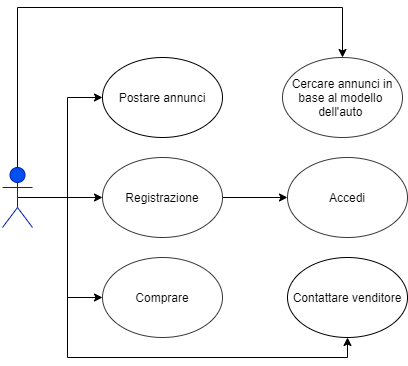

The diagram above was exported from draw.io. Its source (the exported page's mxGraphModel, read from the mxfile embedded in the PNG):
<mxGraphModel dx="1038" dy="548" grid="1" gridSize="10" guides="1" tooltips="1" connect="1" arrows="1" fold="1" page="1" pageScale="1" pageWidth="850" pageHeight="1100" background="none" math="0" shadow="0" extFonts="Permanent Marker^https://fonts.googleapis.com/css?family=Permanent+Marker">
  <root>
    <mxCell id="0" />
    <mxCell id="1" parent="0" />
    <mxCell id="wBMC0MFTbX3-4qRj_B7n-12" style="edgeStyle=orthogonalEdgeStyle;rounded=0;orthogonalLoop=1;jettySize=auto;html=1;exitX=0.5;exitY=0.5;exitDx=0;exitDy=0;exitPerimeter=0;entryX=0;entryY=0.5;entryDx=0;entryDy=0;" parent="1" source="wBMC0MFTbX3-4qRj_B7n-1" target="wBMC0MFTbX3-4qRj_B7n-8" edge="1">
      <mxGeometry relative="1" as="geometry">
        <Array as="points">
          <mxPoint x="155" y="230" />
        </Array>
      </mxGeometry>
    </mxCell>
    <mxCell id="wBMC0MFTbX3-4qRj_B7n-20" style="edgeStyle=orthogonalEdgeStyle;rounded=0;orthogonalLoop=1;jettySize=auto;html=1;exitX=0.5;exitY=0.5;exitDx=0;exitDy=0;exitPerimeter=0;entryX=0;entryY=0.5;entryDx=0;entryDy=0;" parent="1" source="wBMC0MFTbX3-4qRj_B7n-1" target="wBMC0MFTbX3-4qRj_B7n-19" edge="1">
      <mxGeometry relative="1" as="geometry" />
    </mxCell>
    <mxCell id="wBMC0MFTbX3-4qRj_B7n-45" style="edgeStyle=orthogonalEdgeStyle;rounded=0;orthogonalLoop=1;jettySize=auto;html=1;exitX=0.5;exitY=0.5;exitDx=0;exitDy=0;exitPerimeter=0;entryX=0.5;entryY=0;entryDx=0;entryDy=0;" parent="1" source="wBMC0MFTbX3-4qRj_B7n-1" target="wBMC0MFTbX3-4qRj_B7n-43" edge="1">
      <mxGeometry relative="1" as="geometry">
        <Array as="points">
          <mxPoint x="155" y="40" />
          <mxPoint x="480" y="40" />
        </Array>
      </mxGeometry>
    </mxCell>
    <mxCell id="lsEJseK9tGFZZzCrtxwF-1" style="edgeStyle=orthogonalEdgeStyle;rounded=0;orthogonalLoop=1;jettySize=auto;html=1;exitX=0.5;exitY=0.5;exitDx=0;exitDy=0;exitPerimeter=0;entryX=0;entryY=0.5;entryDx=0;entryDy=0;" parent="1" source="wBMC0MFTbX3-4qRj_B7n-1" target="wBMC0MFTbX3-4qRj_B7n-25" edge="1">
      <mxGeometry relative="1" as="geometry" />
    </mxCell>
    <mxCell id="5UoNqtTDIAL1E0UVfKAq-2" style="edgeStyle=orthogonalEdgeStyle;rounded=0;orthogonalLoop=1;jettySize=auto;html=1;entryX=0.5;entryY=1;entryDx=0;entryDy=0;exitX=0.5;exitY=0.5;exitDx=0;exitDy=0;exitPerimeter=0;" parent="1" source="wBMC0MFTbX3-4qRj_B7n-1" target="5UoNqtTDIAL1E0UVfKAq-1" edge="1">
      <mxGeometry relative="1" as="geometry">
        <mxPoint x="160" y="230" as="sourcePoint" />
        <mxPoint x="480" y="370" as="targetPoint" />
        <Array as="points">
          <mxPoint x="205" y="230" />
          <mxPoint x="205" y="390" />
          <mxPoint x="485" y="390" />
        </Array>
      </mxGeometry>
    </mxCell>
    <mxCell id="wBMC0MFTbX3-4qRj_B7n-1" value="Utente" style="shape=umlActor;verticalLabelPosition=bottom;verticalAlign=top;html=1;outlineConnect=0;fillColor=#0050ef;strokeColor=#001DBC;fontColor=#ffffff;" parent="1" vertex="1">
      <mxGeometry x="140" y="200" width="30" height="60" as="geometry" />
    </mxCell>
    <mxCell id="wBMC0MFTbX3-4qRj_B7n-13" value="" style="edgeStyle=orthogonalEdgeStyle;rounded=0;orthogonalLoop=1;jettySize=auto;html=1;" parent="1" source="wBMC0MFTbX3-4qRj_B7n-8" target="wBMC0MFTbX3-4qRj_B7n-11" edge="1">
      <mxGeometry relative="1" as="geometry" />
    </mxCell>
    <mxCell id="wBMC0MFTbX3-4qRj_B7n-8" value="Registrazione" style="ellipse;whiteSpace=wrap;html=1;strokeColor=#36393d;fillColor=#FFFFFF;" parent="1" vertex="1">
      <mxGeometry x="240" y="190" width="120" height="80" as="geometry" />
    </mxCell>
    <mxCell id="wBMC0MFTbX3-4qRj_B7n-11" value="Accedi" style="ellipse;whiteSpace=wrap;html=1;strokeColor=#36393d;fillColor=#FFFFFF;" parent="1" vertex="1">
      <mxGeometry x="425" y="190" width="120" height="80" as="geometry" />
    </mxCell>
    <mxCell id="wBMC0MFTbX3-4qRj_B7n-25" value="Comprare" style="ellipse;whiteSpace=wrap;html=1;strokeColor=#36393d;fillColor=#FFFFFF;" parent="1" vertex="1">
      <mxGeometry x="240" y="290" width="120" height="80" as="geometry" />
    </mxCell>
    <mxCell id="wBMC0MFTbX3-4qRj_B7n-43" value="Cercare annunci in&lt;br&gt;base al modello&amp;nbsp;&lt;br&gt;dell'auto&amp;nbsp;" style="ellipse;whiteSpace=wrap;html=1;strokeColor=#36393d;fillColor=#FFFFFF;" parent="1" vertex="1">
      <mxGeometry x="420" y="90" width="120" height="80" as="geometry" />
    </mxCell>
    <mxCell id="wBMC0MFTbX3-4qRj_B7n-19" value="Postare annunci" style="ellipse;whiteSpace=wrap;html=1;fillColor=#FFFFFF;" parent="1" vertex="1">
      <mxGeometry x="240" y="90" width="120" height="80" as="geometry" />
    </mxCell>
    <mxCell id="5UoNqtTDIAL1E0UVfKAq-1" value="Contattare venditore" style="ellipse;whiteSpace=wrap;html=1;" parent="1" vertex="1">
      <mxGeometry x="425" y="290" width="120" height="80" as="geometry" />
    </mxCell>
  </root>
</mxGraphModel>